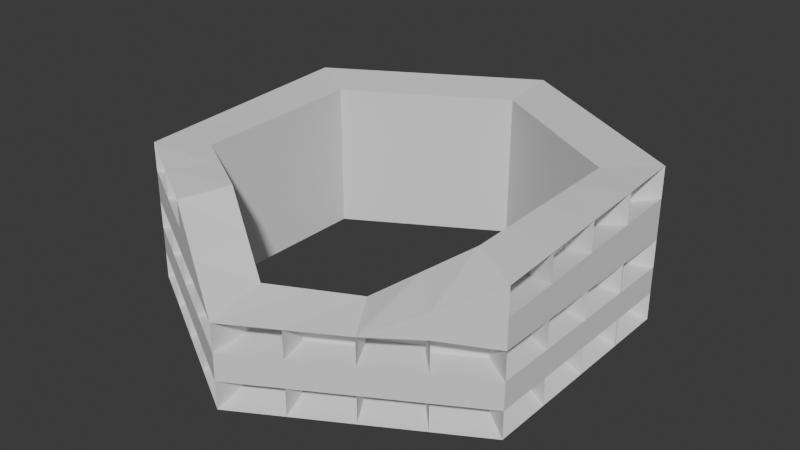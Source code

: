 # Source: miniColuseum.blend  (saved by Blender 4.5.88; exported with 4.5.12 LTS)
import bpy
from mathutils import Matrix  # noqa: F401  (used for matrix-valued properties, if any)

bpy.ops.wm.read_factory_settings(use_empty=True)
scene = bpy.context.scene
scene.name = 'Scene'

# ---- collections
col_collection = bpy.data.collections.new('Collection'); scene.collection.children.link(col_collection)

# ---- world
world_world = bpy.data.worlds.new('World'); scene.world = world_world
world_world.use_nodes = True; world_world.node_tree.nodes.clear()
_N = world_world.node_tree.nodes; _L = world_world.node_tree.links
n0 = _N.new('ShaderNodeOutputWorld'); n0.name = 'World Output'; n0.location = (200, 100)
n1 = _N.new('ShaderNodeBackground'); n1.name = 'Background'; n1.location = (-200, 100)
n1.inputs[0].default_value = (0.05088, 0.05088, 0.05088, 1.0)
_L.new(n1.outputs[0], n0.inputs[0])
n0.is_active_output = True
world_world.color = (0.05088, 0.05088, 0.05088)
world_world.sun_shadow_jitter_overblur = 0.0

# ---- meshes
me_cylinder = bpy.data.meshes.new('Cylinder')
me_cylinder.from_pydata([(4.155e-08, 5.182, -0.0005906), (4.155e-08, 5.182, 3.457), (4.488, 2.591, -0.0005906), (4.488, 2.591, 3.457), (4.488, -2.591, -0.0005906), (4.488, -2.591, 3.119), (4.155e-08, -5.182, -0.0005906), (4.155e-08, -5.182, 1.849), (-4.488, -2.591, -0.0005906), (-4.488, -2.591, 3.209), (-4.488, 2.591, -0.0005906), (-4.488, 2.591, 3.457), (3.413, 1.97, 3.326), (3.159e-08, 3.941, 3.326), (3.413, -1.97, 3.232), (3.159e-08, -3.941, 2.103), (-3.413, -1.97, 3.235), (-3.413, 1.97, 3.326), (3.413, 1.97, 0.00761), (3.159e-08, 3.941, 0.00761), (3.413, -1.97, 0.00761), (3.159e-08, -3.941, 0.00761), (-3.413, -1.97, 0.00761), (-3.413, 1.97, 0.00761), (2.244, -3.887, -0.0005906), (2.244, -3.887, 1.841), (1.706, -2.956, 2.017), (1.706, -2.956, 0.00761), (-2.244, -3.887, -0.0005906), (-2.244, -3.887, 3.06), (-1.706, -2.956, 3.2), (-1.706, -2.956, 0.00761), (4.155e-08, 5.182, 0.6157), (4.155e-08, 5.182, 1.221), (4.155e-08, 5.182, 1.848), (4.155e-08, 5.182, 2.765), (4.488, 2.591, 2.765), (4.488, 2.591, 1.848), (4.488, 2.591, 1.221), (4.488, 2.591, 0.6157), (4.488, -2.591, 2.495), (4.488, -2.591, 1.848), (4.488, -2.591, 1.221), (4.488, -2.591, 0.6157), (4.155e-08, -5.182, 1.221), (4.155e-08, -5.182, 0.6157), (-4.488, -2.591, 2.567), (-4.488, -2.591, 1.848), (-4.488, -2.591, 1.221), (-4.488, -2.591, 0.6157), (-4.488, 2.591, 2.765), (-4.488, 2.591, 1.848), (-4.488, 2.591, 1.221), (-4.488, 2.591, 0.6157), (2.244, -3.887, 1.221), (2.244, -3.887, 0.6157), (-2.244, -3.887, 2.448), (-2.244, -3.887, 1.848), (-2.244, -3.887, 1.221), (-2.244, -3.887, 0.6157), (3.361, -3.242, 2.473), (2.556, -2.465, 2.622), (2.556, -2.465, 0.00761), (3.361, -3.242, -0.0005906), (3.361, -3.242, 0.6157), (3.361, -3.242, 1.221), (3.361, -3.242, 1.913), (1.122, -4.534, -0.0005906), (1.122, -4.534, 1.845), (0.8532, -3.448, 2.06), (0.8532, -3.448, 0.00761), (1.122, -4.534, 0.6157), (1.122, -4.534, 1.221), (-1.122, -4.534, 2.454), (-0.8532, -3.448, 2.651), (-0.8532, -3.448, 0.00761), (-1.122, -4.534, -0.0005906), (-1.122, -4.534, 0.6157), (-1.122, -4.534, 1.221), (-1.122, -4.534, 1.848), (-3.366, -3.239, -0.0005906), (-3.366, -3.239, 3.134), (-2.56, -2.463, 3.218), (-2.56, -2.463, 0.00761), (-3.366, -3.239, 0.6157), (-3.366, -3.239, 1.221), (-3.366, -3.239, 1.848), (-3.366, -3.239, 2.507), (-4.488, 0.0, -0.0005906), (-4.488, 0.0, 3.333), (-3.413, 0.0, 3.28), (-3.413, 0.0, 0.00761), (-4.488, 0.0, 0.6157), (-4.488, 0.0, 1.221), (-4.488, 0.0, 1.848), (-4.488, 0.0, 2.666), (-2.244, 3.887, -0.0005906), (-2.244, 3.887, 3.457), (-1.706, 2.956, 3.326), (-1.706, 2.956, 0.00761), (-2.244, 3.887, 0.6157), (-2.244, 3.887, 1.221), (-2.244, 3.887, 1.848), (-2.244, 3.887, 2.765), (-4.488, 1.296, -0.0005906), (-4.488, 1.296, 0.6157), (-4.488, 1.296, 1.221), (-4.488, 1.296, 1.848), (-4.488, 1.296, 2.716), (-4.488, 1.296, 3.395), (-3.413, 0.9852, 3.303), (-3.413, 0.9852, 0.00761), (-4.488, -1.296, 3.271), (-3.413, -0.9852, 3.258), (-3.413, -0.9852, 0.00761), (-4.488, -1.296, -0.0005906), (-4.488, -1.296, 0.6157), (-4.488, -1.296, 1.221), (-4.488, -1.296, 1.848), (-4.488, -1.296, 2.617), (-3.366, 3.239, 3.457), (-2.56, 2.463, 3.326), (-2.56, 2.463, 0.00761), (-3.366, 3.239, -0.0005906), (-3.366, 3.239, 0.6157), (-3.366, 3.239, 1.221), (-3.366, 3.239, 1.848), (-3.366, 3.239, 2.765), (-1.122, 4.534, -0.0005906), (-1.122, 4.534, 0.6157), (-1.122, 4.534, 1.221), (-1.122, 4.534, 1.848), (-1.122, 4.534, 2.765), (-1.122, 4.534, 3.457), (-0.8532, 3.448, 3.326), (-0.8532, 3.448, 0.00761), (1.122, 4.534, -0.0005906), (2.244, 3.887, -0.0005906), (3.366, 3.239, -0.0005906), (3.366, 3.239, 3.457), (2.244, 3.887, 3.457), (1.122, 4.534, 3.457), (2.56, 2.463, 3.326), (1.706, 2.956, 3.326), (0.8532, 3.448, 3.326), (2.56, 2.463, 0.00761), (1.706, 2.956, 0.00761), (0.8532, 3.448, 0.00761), (1.122, 4.534, 0.6157), (2.244, 3.887, 0.6157), (3.366, 3.239, 0.6157), (1.122, 4.534, 1.221), (2.244, 3.887, 1.221), (3.366, 3.239, 1.221), (1.122, 4.534, 1.848), (2.244, 3.887, 1.848), (3.366, 3.239, 1.848), (1.122, 4.534, 2.765), (2.244, 3.887, 2.765), (3.366, 3.239, 2.765), (4.488, 1.296, -0.0005906), (4.488, 0.0, -0.0005906), (4.488, -1.296, -0.0005906), (4.488, -1.296, 3.203), (4.488, 0.0, 3.288), (4.488, 1.296, 3.372), (3.413, -0.9852, 3.255), (3.413, 5.96e-08, 3.279), (3.413, 0.9852, 3.302), (3.413, -0.9852, 0.00761), (3.413, 5.96e-08, 0.00761), (3.413, 0.9852, 0.00761), (4.488, 1.296, 0.6157), (4.488, 0.0, 0.6157), (4.488, -1.296, 0.6157), (4.488, 1.296, 1.221), (4.488, 0.0, 1.221), (4.488, -1.296, 1.221), (4.488, 1.296, 1.848), (4.488, 0.0, 1.848), (4.488, -1.296, 1.848), (4.488, 1.296, 2.698), (4.488, 0.0, 2.63), (4.488, -1.296, 2.562), (0.9535, 3.983, 3.197), (-0.02023, 4.546, 3.197), (-0.02023, 4.546, 2.597), (3.875, 2.297, 0.7317), (3.875, 2.297, 0.1968), (3.875, 1.172, 3.124), (3.875, 2.297, 3.197), (3.875, -2.201, 0.7317), (3.875, -2.201, 0.1968), (-0.02023, -4.45, 0.7317), (-0.02023, -4.45, 0.1968), (-3.915, -2.201, 0.7317), (-3.915, -2.201, 0.1968), (-3.915, -1.076, 3.036), (-3.915, -2.201, 2.983), (-3.915, 2.297, 0.7317), (-3.915, 2.297, 0.1968), (-2.942, 2.859, 3.197), (-3.915, 2.297, 3.197), (0.9535, -3.887, 1.798), (1.927, -3.325, 1.795), (1.927, -3.325, 0.7317), (1.927, -3.325, 0.1968), (-2.942, -2.763, 2.918), (-1.968, -3.325, 2.853), (-1.968, -3.325, 0.7317), (-1.968, -3.325, 0.1968), (-0.02023, 4.546, 0.1968), (-0.02023, 4.546, 0.7317), (-0.02023, 4.546, 1.257), (-0.02023, 4.546, 1.802), (3.875, 2.297, 2.597), (3.875, 2.297, 1.802), (3.875, 2.297, 1.257), (3.875, -2.201, 1.802), (3.875, -2.201, 1.257), (-3.915, -2.201, 2.425), (-3.915, -2.201, 1.802), (-3.915, -2.201, 1.257), (-3.915, 2.297, 2.597), (-3.915, 2.297, 1.802), (-3.915, 2.297, 1.257), (-1.968, -3.325, 2.322), (-1.968, -3.325, 1.802), (-1.968, -3.325, 1.257), (0.9535, -3.887, 1.257), (2.897, -2.766, 0.1968), (2.897, -2.766, 0.7317), (2.897, -2.766, 1.257), (2.897, -2.766, 1.858), (0.9535, -3.887, 0.1968), (0.9535, -3.887, 0.7317), (1.927, -3.325, 1.257), (-0.994, -3.887, 0.1968), (-0.994, -3.887, 0.7317), (-0.02023, -4.45, 1.257), (-0.994, -3.887, 1.257), (-0.994, -3.887, 1.802), (-2.942, -2.763, 0.1968), (-2.942, -2.763, 0.7317), (-2.942, -2.763, 1.257), (-2.942, -2.763, 1.802), (-2.942, -2.763, 2.374), (-3.915, 1.172, 3.144), (-3.915, 0.04795, 3.09), (-3.915, 0.04795, 1.802), (-3.915, 0.04795, 1.257), (-3.915, 0.04795, 0.7317), (-3.915, 0.04795, 0.1968), (-3.915, 0.04795, 2.511), (-0.994, 3.983, 3.197), (-1.968, 3.421, 3.197), (-1.968, 3.421, 1.802), (-1.968, 3.421, 1.257), (-1.968, 3.421, 0.7317), (-1.968, 3.421, 0.1968), (-1.968, 3.421, 2.597), (-3.915, 1.172, 0.1968), (-3.915, 1.172, 0.7317), (-3.915, 1.172, 1.257), (-3.915, 1.172, 1.802), (-3.915, 1.172, 2.554), (-3.915, -1.076, 0.1968), (-3.915, -1.076, 0.7317), (-3.915, -1.076, 1.257), (-3.915, -1.076, 1.802), (-3.915, -1.076, 2.468), (-2.942, 2.859, 0.1968), (-2.942, 2.859, 0.7317), (-2.942, 2.859, 1.257), (-2.942, 2.859, 1.802), (-2.942, 2.859, 2.597), (-0.994, 3.983, 0.1968), (-0.994, 3.983, 0.7317), (-0.994, 3.983, 1.257), (-0.994, 3.983, 1.802), (-0.994, 3.983, 2.597), (0.9535, 3.983, 0.1968), (1.927, 3.421, 0.1968), (2.901, 2.859, 0.1968), (2.901, 2.859, 3.197), (1.927, 3.421, 3.197), (0.9535, 3.983, 0.7317), (1.927, 3.421, 0.7317), (2.901, 2.859, 0.7317), (0.9535, 3.983, 1.257), (1.927, 3.421, 1.257), (2.901, 2.859, 1.257), (0.9535, 3.983, 1.802), (1.927, 3.421, 1.802), (2.901, 2.859, 1.802), (0.9535, 3.983, 2.597), (1.927, 3.421, 2.597), (2.901, 2.859, 2.597), (3.875, 1.172, 0.1968), (3.875, 0.04795, 0.1968), (3.875, -1.076, 0.1968), (3.875, -1.076, 2.977), (3.875, 0.04795, 3.051), (3.875, 1.172, 0.7317), (3.875, 0.04795, 0.7317), (3.875, -1.076, 0.7317), (3.875, 1.172, 1.257), (3.875, 0.04795, 1.257), (3.875, -1.076, 1.257), (3.875, 1.172, 1.802), (3.875, 0.04795, 1.802), (3.875, -1.076, 1.802), (3.875, 1.172, 2.539), (3.875, 0.04795, 2.48), (3.875, -1.076, 2.421), (-0.02023, -4.45, 1.802), (2.796, 2.763, 0.2486), (3.731, 2.223, 0.2486), (-0.008525, 4.382, 2.553), (-0.008525, 4.382, 3.13), (3.731, 2.223, 0.7622), (3.731, -1.016, 0.2486), (3.731, -2.095, 0.2486), (3.731, -2.095, 0.7622), (0.9264, -3.715, 0.2486), (-0.008525, -4.255, 0.2486), (-0.008525, -4.255, 0.7622), (-2.813, -2.635, 0.2486), (-3.748, -2.095, 0.2486), (-3.748, -2.095, 0.7622), (-3.748, 1.143, 0.2486), (-3.748, 2.223, 0.2486), (-3.748, 2.223, 0.7622), (-0.9435, 3.842, 0.2486), (-0.008525, 4.382, 0.2486), (2.792, -2.638, 0.2486), (1.861, -3.175, 0.2486), (1.861, -3.175, 0.7622), (-0.9435, -3.715, 0.2486), (-1.878, -3.175, 0.2486), (-1.878, -3.175, 0.7622), (-0.008525, 4.382, 0.7622), (-0.008525, 4.382, 1.267), (-0.008525, 4.382, 1.789), (3.731, 2.223, 3.13), (3.731, 2.223, 2.553), (3.731, 2.223, 1.789), (3.731, 2.223, 1.267), (3.731, -2.095, 2.848), (3.731, -2.095, 2.328), (3.731, -2.095, 1.789), (3.731, -2.095, 1.267), (-3.748, -2.095, 2.923), (-3.748, -2.095, 2.388), (-3.748, -2.095, 1.789), (-3.748, -2.095, 1.267), (-3.748, 2.223, 3.13), (-3.748, 2.223, 2.553), (-3.748, 2.223, 1.789), (-3.748, 2.223, 1.267), (-1.878, -3.175, 1.789), (-1.878, -3.175, 1.267), (-0.9435, -3.715, 0.7622), (-0.9435, -3.715, 1.267), (-0.9435, -3.715, 1.789), (2.792, -2.638, 0.7622), (2.792, -2.638, 1.267), (1.861, -3.175, 1.267), (-0.9435, 3.842, 0.7622), (-0.9435, 3.842, 1.267), (-0.9435, 3.842, 1.789), (-0.9435, 3.842, 2.553), (-3.748, 1.143, 0.7622), (-3.748, 1.143, 1.267), (-3.748, 1.143, 1.789), (-3.748, 1.143, 2.512), (-2.813, -2.635, 0.7622), (-2.813, -2.635, 1.267), (-2.813, -2.635, 1.789), (-2.813, -2.635, 2.339), (0.9264, -3.715, 0.7622), (0.9264, -3.715, 1.267), (-0.008525, -4.255, 1.267), (0.9264, -3.715, 1.786), (3.731, -1.016, 0.7622), (3.731, -1.016, 1.267), (3.731, -1.016, 1.789), (3.731, -1.016, 2.384), (2.796, 2.763, 0.7622), (2.796, 2.763, 1.267), (2.796, 2.763, 1.789), (2.796, 2.763, 2.553), (2.792, -2.638, 1.844), (-0.008525, -4.255, 1.79), (1.861, -3.175, 1.783), (-2.813, -2.635, 2.861), (-3.748, -1.016, 0.2486), (-3.748, 0.06378, 0.2486), (-3.748, -1.016, 0.7622), (-3.748, 0.06378, 0.7622), (-3.748, -1.016, 1.267), (-3.748, 0.06378, 1.267), (-3.748, -1.016, 1.789), (-3.748, 0.06378, 1.789), (-3.748, -1.016, 2.43), (-3.748, 0.06378, 2.471), (-3.748, 0.06378, 3.026), (-2.813, 2.763, 0.2486), (-1.878, 3.303, 0.2486), (-2.813, 2.763, 0.7622), (-1.878, 3.303, 0.7622), (-2.813, 2.763, 1.267), (-1.878, 3.303, 1.267), (-2.813, 2.763, 1.789), (-1.878, 3.303, 1.789), (-2.813, 2.763, 2.553), (-1.878, 3.303, 2.553), (-1.878, 3.303, 3.13), (-3.748, 1.143, 3.078), (-3.748, -1.016, 2.975), (-2.813, 2.763, 3.13), (-0.9435, 3.842, 3.13), (0.9264, 3.842, 0.2486), (1.861, 3.303, 0.2486), (2.796, 2.763, 3.13), (1.861, 3.303, 3.13), (0.9264, 3.842, 3.13), (0.9264, 3.842, 0.7622), (1.861, 3.303, 0.7622), (0.9264, 3.842, 1.267), (1.861, 3.303, 1.267), (0.9264, 3.842, 1.789), (1.861, 3.303, 1.789), (0.9264, 3.842, 2.553), (1.861, 3.303, 2.553), (3.731, 1.143, 0.2486), (3.731, 0.06378, 0.2486), (3.731, -1.016, 2.918), (3.731, 0.06378, 2.989), (3.731, 1.143, 3.059), (3.731, 1.143, 0.7622), (3.731, 0.06378, 0.7622), (3.731, 1.143, 1.267), (3.731, 0.06378, 1.267), (3.731, 1.143, 1.789), (3.731, 0.06378, 1.789), (3.731, 1.143, 2.497), (3.731, 0.06378, 2.441)], [], [(140, 158, 434, 425), (157, 141, 426, 433), (97, 103, 416, 417), (165, 3, 12, 168), (54, 65, 366, 367), (133, 1, 319, 421), (61, 14, 20, 62), (112, 9, 16, 113), (141, 1, 13, 144), (60, 5, 14, 61), (120, 11, 17, 121), (73, 7, 15, 74), (68, 25, 26, 69), (144, 13, 19, 147), (121, 17, 23, 122), (74, 15, 21, 75), (168, 12, 18, 171), (113, 16, 22, 114), (69, 26, 27, 70), (60, 25, 66), (82, 30, 31, 83), (81, 29, 30, 82), (79, 73, 29, 56), (64, 55, 337, 365), (77, 78, 58, 59), (79, 57, 360, 364), (79, 56, 57), (25, 54, 367, 394), (64, 65, 54, 55), (100, 96, 408, 410), (58, 78, 363, 361), (129, 130, 33, 32), (7, 44, 382, 393), (131, 132, 35, 34), (77, 59, 340, 362), (105, 106, 52, 53), (183, 163, 437, 387), (107, 108, 50, 51), (102, 101, 412, 414), (84, 85, 48, 49), (164, 182, 447, 438), (86, 87, 46, 47), (57, 58, 361, 360), (71, 72, 44, 45), (181, 165, 439, 446), (67, 71, 380, 324), (174, 177, 42, 43), (138, 150, 388, 316), (180, 183, 40, 41), (103, 127, 415, 416), (150, 153, 38, 39), (149, 137, 423, 428), (156, 159, 36, 37), (41, 40, 66), (45, 77, 238, 193), (43, 42, 65, 64), (141, 157, 295, 184), (40, 5, 60, 66), (25, 60, 61, 26), (26, 61, 62, 27), (103, 97, 255, 260), (55, 54, 72, 71), (76, 6, 194, 237), (15, 69, 70, 21), (7, 68, 69, 15), (7, 73, 79), (7, 79, 241, 315), (45, 44, 78, 77), (132, 103, 260, 280), (30, 74, 75, 31), (29, 73, 74, 30), (57, 56, 87, 86), (54, 25, 204, 236), (59, 58, 85, 84), (102, 131, 279, 256), (9, 81, 82, 16), (16, 82, 83, 22), (96, 100, 258, 259), (118, 119, 95, 94), (126, 102, 414, 413), (116, 117, 93, 92), (66, 25, 394, 392), (110, 90, 91, 111), (109, 89, 90, 110), (136, 148, 427, 422), (126, 127, 103, 102), (101, 125, 411, 412), (124, 125, 101, 100), (125, 126, 413, 411), (134, 98, 99, 135), (133, 97, 98, 134), (124, 100, 410, 409), (11, 109, 110, 17), (17, 110, 111, 23), (94, 95, 108, 107), (44, 7, 315, 239), (92, 93, 106, 105), (130, 101, 257, 278), (163, 183, 314, 301), (100, 129, 277, 258), (101, 102, 256, 257), (49, 48, 117, 116), (182, 164, 302, 313), (47, 46, 119, 118), (90, 113, 114, 91), (89, 112, 113, 90), (128, 96, 259, 276), (58, 57, 227, 228), (53, 52, 125, 124), (165, 181, 312, 189), (51, 50, 127, 126), (98, 121, 122, 99), (97, 120, 121, 98), (1, 133, 134, 13), (13, 134, 135, 19), (102, 103, 132, 131), (71, 67, 234, 235), (100, 101, 130, 129), (150, 138, 283, 288), (137, 149, 287, 282), (34, 35, 157, 154), (154, 157, 158, 155), (155, 158, 159, 156), (56, 29, 208, 226), (123, 124, 409, 407), (148, 136, 281, 286), (32, 33, 151, 148), (148, 151, 152, 149), (149, 152, 153, 150), (126, 125, 273, 274), (51, 52, 359, 358), (72, 54, 236, 229), (12, 142, 145, 18), (142, 143, 146, 145), (143, 144, 147, 146), (3, 139, 142, 12), (139, 140, 143, 142), (140, 141, 144, 143), (55, 71, 235, 205), (127, 120, 420, 415), (124, 123, 271, 272), (37, 36, 181, 178), (178, 181, 182, 179), (179, 182, 183, 180), (52, 51, 224, 225), (153, 156, 390, 389), (120, 127, 275, 201), (39, 38, 175, 172), (172, 175, 176, 173), (173, 176, 177, 174), (156, 153, 291, 294), (162, 174, 384, 321), (97, 133, 254, 255), (14, 166, 169, 20), (166, 167, 170, 169), (167, 168, 171, 170), (5, 163, 166, 14), (163, 164, 167, 166), (164, 165, 168, 167), (174, 162, 300, 305), (68, 7, 393, 383), (127, 50, 223, 275), (219, 218, 233, 232), (192, 191, 231, 230), (236, 204, 203, 229), (206, 205, 235, 234), (239, 315, 241, 240), (194, 193, 238, 237), (228, 227, 245, 244), (210, 209, 243, 242), (226, 208, 207, 246), (250, 249, 264, 263), (252, 251, 262, 261), (253, 248, 247, 265), (220, 198, 197, 270), (196, 195, 267, 266), (222, 221, 269, 268), (223, 202, 201, 275), (200, 199, 272, 271), (225, 224, 274, 273), (257, 256, 279, 278), (259, 258, 277, 276), (260, 255, 254, 280), (213, 214, 292, 289), (290, 293, 294, 291), (211, 212, 286, 281), (282, 287, 288, 283), (186, 185, 184, 295), (296, 285, 284, 297), (217, 216, 309, 306), (307, 310, 311, 308), (188, 187, 303, 298), (299, 304, 305, 300), (215, 190, 189, 312), (313, 302, 301, 314), (104, 88, 252, 261), (158, 140, 285, 296), (78, 44, 239, 240), (92, 105, 262, 251), (139, 159, 297, 284), (79, 78, 240, 241), (106, 93, 250, 263), (160, 2, 188, 298), (94, 107, 264, 249), (77, 76, 237, 238), (108, 95, 253, 265), (162, 161, 299, 300), (131, 130, 278, 279), (164, 163, 301, 302), (25, 68, 203, 204), (80, 28, 210, 242), (129, 128, 276, 277), (133, 132, 280, 254), (136, 0, 211, 281), (59, 84, 243, 209), (138, 137, 282, 283), (107, 106, 263, 264), (24, 55, 205, 206), (85, 58, 228, 244), (57, 86, 245, 227), (140, 139, 284, 285), (105, 104, 261, 262), (29, 81, 207, 208), (87, 56, 226, 246), (109, 108, 265, 247), (39, 172, 303, 187), (68, 72, 229, 203), (86, 85, 244, 245), (1, 141, 184, 185), (173, 174, 305, 304), (35, 1, 185, 186), (175, 38, 217, 306), (84, 80, 242, 243), (2, 39, 187, 188), (115, 8, 196, 266), (28, 59, 209, 210), (49, 116, 267, 195), (177, 176, 307, 308), (0, 32, 212, 211), (3, 165, 189, 190), (117, 48, 222, 268), (37, 178, 309, 216), (81, 87, 246, 207), (4, 43, 191, 192), (32, 148, 286, 212), (47, 118, 269, 221), (33, 34, 214, 213), (119, 46, 220, 270), (179, 180, 311, 310), (89, 109, 247, 248), (149, 150, 288, 287), (112, 119, 270, 197), (181, 36, 215, 312), (36, 3, 190, 215), (6, 45, 193, 194), (151, 33, 213, 289), (116, 115, 266, 267), (183, 182, 313, 314), (38, 37, 216, 217), (153, 152, 290, 291), (118, 117, 268, 269), (8, 49, 195, 196), (34, 154, 292, 214), (63, 4, 192, 230), (43, 64, 231, 191), (9, 112, 197, 198), (155, 156, 294, 293), (65, 42, 219, 232), (178, 175, 306, 309), (42, 41, 218, 219), (10, 53, 199, 200), (157, 35, 186, 295), (41, 66, 233, 218), (176, 179, 310, 307), (93, 94, 249, 250), (66, 65, 232, 233), (180, 177, 308, 311), (159, 158, 296, 297), (11, 120, 201, 202), (46, 9, 198, 220), (88, 92, 251, 252), (64, 63, 230, 231), (123, 10, 200, 271), (53, 124, 272, 199), (48, 47, 221, 222), (125, 52, 225, 273), (172, 160, 298, 303), (95, 89, 248, 253), (154, 151, 289, 292), (67, 24, 206, 234), (51, 126, 274, 224), (161, 173, 304, 299), (50, 11, 202, 223), (152, 155, 293, 290), (391, 424, 344, 345), (387, 437, 348, 349), (379, 395, 352, 353), (375, 418, 356, 357), (371, 421, 319, 318), (338, 362, 340, 339), (363, 364, 360, 361), (335, 365, 337, 336), (366, 392, 394, 367), (333, 368, 341, 334), (369, 370, 343, 342), (330, 372, 332, 331), (373, 374, 358, 359), (327, 376, 329, 328), (377, 378, 354, 355), (324, 380, 326, 325), (381, 383, 393, 382), (321, 384, 323, 322), (385, 386, 350, 351), (316, 388, 320, 317), (389, 390, 346, 347), (400, 402, 403, 401), (396, 398, 399, 397), (404, 419, 406, 405), (411, 413, 414, 412), (407, 409, 410, 408), (415, 420, 417, 416), (429, 431, 432, 430), (422, 427, 428, 423), (433, 426, 425, 434), (442, 444, 445, 443), (435, 440, 441, 436), (446, 439, 438, 447), (129, 32, 341, 368), (159, 139, 424, 391), (78, 79, 364, 363), (33, 130, 369, 342), (131, 34, 343, 370), (161, 160, 435, 436), (76, 77, 362, 338), (35, 132, 371, 318), (130, 131, 370, 369), (105, 53, 332, 372), (109, 11, 356, 418), (163, 5, 348, 437), (24, 63, 335, 336), (52, 106, 373, 359), (128, 129, 368, 333), (107, 51, 358, 374), (165, 164, 438, 439), (81, 9, 352, 395), (132, 133, 421, 371), (50, 108, 375, 357), (84, 49, 329, 376), (137, 136, 422, 423), (48, 85, 377, 355), (86, 47, 354, 378), (106, 107, 374, 373), (55, 24, 336, 337), (139, 3, 344, 424), (46, 87, 379, 353), (28, 76, 338, 339), (71, 45, 326, 380), (104, 105, 372, 330), (141, 140, 425, 426), (44, 72, 381, 382), (108, 109, 418, 375), (2, 138, 316, 317), (72, 68, 383, 381), (112, 89, 406, 419), (172, 173, 441, 440), (85, 86, 378, 377), (174, 43, 323, 384), (1, 35, 318, 319), (42, 177, 385, 351), (80, 84, 376, 327), (39, 2, 317, 320), (180, 41, 350, 386), (176, 175, 442, 443), (59, 28, 339, 340), (4, 162, 321, 322), (40, 183, 387, 349), (32, 0, 334, 341), (150, 39, 320, 388), (87, 81, 395, 379), (43, 4, 322, 323), (38, 153, 389, 347), (178, 179, 445, 444), (34, 33, 342, 343), (88, 115, 396, 397), (148, 149, 428, 427), (6, 67, 324, 325), (156, 37, 346, 390), (36, 159, 391, 345), (119, 112, 419, 404), (3, 36, 345, 344), (45, 6, 325, 326), (115, 116, 398, 396), (182, 181, 446, 447), (152, 151, 429, 430), (8, 80, 327, 328), (37, 38, 347, 346), (116, 92, 399, 398), (117, 118, 402, 400), (93, 117, 400, 401), (49, 8, 328, 329), (5, 40, 349, 348), (118, 94, 403, 402), (154, 155, 432, 431), (10, 104, 330, 331), (95, 119, 404, 405), (175, 178, 444, 442), (41, 42, 351, 350), (53, 10, 331, 332), (120, 97, 417, 420), (179, 176, 443, 445), (94, 93, 401, 403), (158, 157, 433, 434), (0, 128, 333, 334), (65, 66, 392, 366), (177, 180, 386, 385), (9, 46, 353, 352), (92, 88, 397, 399), (63, 64, 365, 335), (47, 48, 355, 354), (160, 172, 440, 435), (89, 95, 405, 406), (151, 154, 431, 429), (173, 161, 436, 441), (11, 50, 357, 356), (96, 123, 407, 408), (155, 152, 430, 432)])
_uv = me_cylinder.uv_layers.new(name='UVMap')
_uv.uv.foreach_set('vector', [0.9167, 1.0, 0.9167, 0.9, 0.9167, 0.9, 0.9167, 1.0, 0.9583, 0.9, 0.9583, 1.0, 0.9583, 1.0, 0.9583, 0.9, 0.08333, 1.0, 0.08333, 0.9, 0.08333, 0.9, 0.08333, 1.0, 0.7917, 1.0, 0.8333, 1.0, 0.8333, 1.0, 0.7917, 1.0, 0.5833, 0.7, 0.6248, 0.7, 0.6248, 0.7, 0.5833, 0.7, 0.04167, 1.0, -8.941e-08, 1.0, -8.941e-08, 1.0, 0.04167, 1.0, 0.6248, 1.0, 0.6667, 1.0, 0.6667, 1.0, 0.6248, 1.0, 0.2917, 1.0, 0.3333, 1.0, 0.3333, 1.0, 0.2917, 1.0, 0.9583, 1.0, 1.0, 1.0, 1.0, 1.0, 0.9583, 1.0, 0.6248, 1.0, 0.6667, 1.0, 0.6667, 1.0, 0.6248, 1.0, 0.125, 1.0, 0.1667, 1.0, 0.1667, 1.0, 0.125, 1.0, 0.4583, 1.0, 0.5, 1.0, 0.5, 1.0, 0.4583, 1.0, 0.5417, 1.0, 0.5833, 1.0, 0.5833, 1.0, 0.5417, 1.0, 0.9583, 1.0, 1.0, 1.0, 1.0, 1.0, 0.9583, 1.0, 0.125, 1.0, 0.1667, 1.0, 0.1667, 1.0, 0.125, 1.0, 0.4583, 1.0, 0.5, 1.0, 0.5, 1.0, 0.4583, 1.0, 0.7917, 1.0, 0.8333, 1.0, 0.8333, 1.0, 0.7917, 1.0, 0.2917, 1.0, 0.3333, 1.0, 0.3333, 1.0, 0.2917, 1.0, 0.5417, 1.0, 0.5833, 1.0, 0.5833, 1.0, 0.5417, 1.0, 0.6248, 1.0, 0.5833, 1.0, 0.6248, 0.8, 0.375, 1.0, 0.4167, 1.0, 0.4167, 1.0, 0.375, 1.0, 0.375, 1.0, 0.4167, 1.0, 0.4167, 1.0, 0.375, 1.0, 0.4583, 0.9, 0.4583, 1.0, 0.4167, 1.0, 0.4167, 0.9, 0.6248, 0.6, 0.5833, 0.6, 0.5833, 0.6, 0.6248, 0.6, 0.4583, 0.6, 0.4583, 0.7, 0.4167, 0.7, 0.4167, 0.6, 0.4583, 0.9, 0.4167, 0.8, 0.4167, 0.8, 0.4583, 0.9, 0.4583, 0.9, 0.4167, 0.9, 0.4167, 0.8, 0.5833, 0.8, 0.5833, 0.7, 0.5833, 0.7, 0.5833, 0.8, 0.6248, 0.6, 0.6248, 0.7, 0.5833, 0.7, 0.5833, 0.6, 0.08333, 0.6, 0.08333, 0.5, 0.08333, 0.5, 0.08333, 0.6, 0.4167, 0.7, 0.4583, 0.7, 0.4583, 0.7, 0.4167, 0.7, 0.04167, 0.6, 0.04167, 0.7, -8.941e-08, 0.7, -8.941e-08, 0.6, 0.5, 0.8, 0.5, 0.7, 0.5, 0.7, 0.5, 0.8, 0.04167, 0.8, 0.04167, 0.9, -8.941e-08, 0.9, -8.941e-08, 0.8, 0.4583, 0.6, 0.4167, 0.6, 0.4167, 0.6, 0.4583, 0.6, 0.2083, 0.6, 0.2083, 0.7, 0.1667, 0.7, 0.1667, 0.6, 0.7083, 0.9, 0.7083, 1.0, 0.7083, 1.0, 0.7083, 0.9, 0.2083, 0.8, 0.2083, 0.9, 0.1667, 0.9, 0.1667, 0.8, 0.08333, 0.8, 0.08333, 0.7, 0.08333, 0.7, 0.08333, 0.8, 0.375, 0.6, 0.375, 0.7, 0.3333, 0.7, 0.3333, 0.6, 0.75, 1.0, 0.75, 0.9, 0.75, 0.9, 0.75, 1.0, 0.375, 0.8, 0.375, 0.9, 0.3333, 0.9, 0.3333, 0.8, 0.4167, 0.8, 0.4167, 0.7, 0.4167, 0.7, 0.4167, 0.8, 0.5417, 0.6, 0.5417, 0.7, 0.5, 0.7, 0.5, 0.6, 0.7917, 0.9, 0.7917, 1.0, 0.7917, 1.0, 0.7917, 0.9, 0.5417, 0.5, 0.5417, 0.6, 0.5417, 0.6, 0.5417, 0.5, 0.7083, 0.6, 0.7083, 0.7, 0.6667, 0.7, 0.6667, 0.6, 0.875, 0.5, 0.875, 0.6, 0.875, 0.6, 0.875, 0.5, 0.7083, 0.8, 0.7083, 0.9, 0.6667, 0.9, 0.6667, 0.8, 0.08333, 0.9, 0.125, 0.9, 0.125, 0.9, 0.08333, 0.9, 0.875, 0.6, 0.875, 0.7, 0.8333, 0.7, 0.8333, 0.6, 0.9167, 0.6, 0.9167, 0.5, 0.9167, 0.5, 0.9167, 0.6, 0.875, 0.8, 0.875, 0.9, 0.8333, 0.9, 0.8333, 0.8, 0.6667, 0.8, 0.6667, 0.9, 0.6248, 0.8, 0.5, 0.6, 0.4583, 0.6, 0.4583, 0.6, 0.5, 0.6, 0.6667, 0.6, 0.6667, 0.7, 0.6248, 0.7, 0.6248, 0.6, 0.9583, 1.0, 0.9583, 0.9, 0.9583, 0.9, 0.9583, 1.0, 0.6667, 0.9, 0.6667, 1.0, 0.6248, 1.0, 0.6248, 0.9, 0.5833, 1.0, 0.6248, 1.0, 0.6248, 1.0, 0.5833, 1.0, 0.5833, 1.0, 0.6248, 1.0, 0.6248, 1.0, 0.5833, 1.0, 0.08333, 0.9, 0.08333, 1.0, 0.08333, 1.0, 0.08333, 0.9, 0.5833, 0.6, 0.5833, 0.7, 0.5417, 0.7, 0.5417, 0.6, 0.0, 0.0, 0.0, 0.0, 0.0, 0.0, 0.0, 0.0, 0.5, 1.0, 0.5417, 1.0, 0.5417, 1.0, 0.5, 1.0, 0.5, 1.0, 0.5417, 1.0, 0.5417, 1.0, 0.5, 1.0, 0.5, 0.8, 0.4583, 1.0, 0.4583, 0.8, 0.5, 0.8, 0.4583, 0.8, 0.4583, 0.8, 0.5, 0.8, 0.5, 0.6, 0.5, 0.7, 0.4583, 0.7, 0.4583, 0.6, 0.04167, 0.9, 0.08333, 0.9, 0.08333, 0.9, 0.04167, 0.9, 0.4167, 1.0, 0.4583, 1.0, 0.4583, 1.0, 0.4167, 1.0, 0.4167, 1.0, 0.4583, 1.0, 0.4583, 1.0, 0.4167, 1.0, 0.4167, 0.8, 0.4167, 0.9, 0.375, 0.9, 0.375, 0.8, 0.5833, 0.7, 0.5833, 0.8, 0.5833, 0.8, 0.5833, 0.7, 0.4167, 0.6, 0.4167, 0.7, 0.375, 0.7, 0.375, 0.6, 0.08333, 0.8, 0.04167, 0.8, 0.04167, 0.8, 0.08333, 0.8, 0.3333, 1.0, 0.375, 1.0, 0.375, 1.0, 0.3333, 1.0, 0.3333, 1.0, 0.375, 1.0, 0.375, 1.0, 0.3333, 1.0, 0.08333, 0.5, 0.08333, 0.6, 0.08333, 0.6, 0.08333, 0.5, 0.2917, 0.8, 0.2917, 0.9, 0.25, 0.9, 0.25, 0.8, 0.125, 0.8, 0.08333, 0.8, 0.08333, 0.8, 0.125, 0.8, 0.2917, 0.6, 0.2917, 0.7, 0.25, 0.7, 0.25, 0.6, 0.6248, 0.8, 0.5833, 1.0, 0.5833, 1.0, 0.6248, 0.8, 0.2083, 1.0, 0.25, 1.0, 0.25, 1.0, 0.2083, 1.0, 0.2083, 1.0, 0.25, 1.0, 0.25, 1.0, 0.2083, 1.0, 0.9583, 0.5, 0.9583, 0.6, 0.9583, 0.6, 0.9583, 0.5, 0.125, 0.8, 0.125, 0.9, 0.08333, 0.9, 0.08333, 0.8, 0.08333, 0.7, 0.125, 0.7, 0.125, 0.7, 0.08333, 0.7, 0.125, 0.6, 0.125, 0.7, 0.08333, 0.7, 0.08333, 0.6, 0.125, 0.7, 0.125, 0.8, 0.125, 0.8, 0.125, 0.7, 0.04167, 1.0, 0.08333, 1.0, 0.08333, 1.0, 0.04167, 1.0, 0.04167, 1.0, 0.08333, 1.0, 0.08333, 1.0, 0.04167, 1.0, 0.125, 0.6, 0.08333, 0.6, 0.08333, 0.6, 0.125, 0.6, 0.1667, 1.0, 0.2083, 1.0, 0.2083, 1.0, 0.1667, 1.0, 0.1667, 1.0, 0.2083, 1.0, 0.2083, 1.0, 0.1667, 1.0, 0.25, 0.8, 0.25, 0.9, 0.2083, 0.9, 0.2083, 0.8, 0.5, 0.7, 0.5, 0.8, 0.5, 0.8, 0.5, 0.7, 0.25, 0.6, 0.25, 0.7, 0.2083, 0.7, 0.2083, 0.6, 0.04167, 0.7, 0.08333, 0.7, 0.08333, 0.7, 0.04167, 0.7, 0.7083, 1.0, 0.7083, 0.9, 0.7083, 0.9, 0.7083, 1.0, 0.08333, 0.6, 0.04167, 0.6, 0.04167, 0.6, 0.08333, 0.6, 0.08333, 0.7, 0.08333, 0.8, 0.08333, 0.8, 0.08333, 0.7, 0.3333, 0.6, 0.3333, 0.7, 0.2917, 0.7, 0.2917, 0.6, 0.75, 0.9, 0.75, 1.0, 0.75, 1.0, 0.75, 0.9, 0.3333, 0.8, 0.3333, 0.9, 0.2917, 0.9, 0.2917, 0.8, 0.25, 1.0, 0.2917, 1.0, 0.2917, 1.0, 0.25, 1.0, 0.25, 1.0, 0.2917, 1.0, 0.2917, 1.0, 0.25, 1.0, 0.0, 0.0, 0.0, 0.0, 0.0, 0.0, 0.0, 0.0, 0.4167, 0.7, 0.4167, 0.8, 0.4167, 0.8, 0.4167, 0.7, 0.1667, 0.6, 0.1667, 0.7, 0.125, 0.7, 0.125, 0.6, 0.7917, 1.0, 0.7917, 0.9, 0.7917, 0.9, 0.7917, 1.0, 0.1667, 0.8, 0.1667, 0.9, 0.125, 0.9, 0.125, 0.8, 0.08333, 1.0, 0.125, 1.0, 0.125, 1.0, 0.08333, 1.0, 0.08333, 1.0, 0.125, 1.0, 0.125, 1.0, 0.08333, 1.0, -8.941e-08, 1.0, 0.04167, 1.0, 0.04167, 1.0, -8.941e-08, 1.0, -8.941e-08, 1.0, 0.04167, 1.0, 0.04167, 1.0, -8.941e-08, 1.0, 0.08333, 0.8, 0.08333, 0.9, 0.04167, 0.9, 0.04167, 0.8, 0.5417, 0.6, 0.5417, 0.5, 0.5417, 0.5, 0.5417, 0.6, 0.08333, 0.6, 0.08333, 0.7, 0.04167, 0.7, 0.04167, 0.6, 0.875, 0.6, 0.875, 0.5, 0.875, 0.5, 0.875, 0.6, 0.9167, 0.5, 0.9167, 0.6, 0.9167, 0.6, 0.9167, 0.5, 1.0, 0.8, 1.0, 0.9, 0.9583, 0.9, 0.9583, 0.8, 0.9583, 0.8, 0.9583, 0.9, 0.9167, 0.9, 0.9167, 0.8, 0.9167, 0.8, 0.9167, 0.9, 0.875, 0.9, 0.875, 0.8, 0.4167, 0.9, 0.4167, 1.0, 0.4167, 1.0, 0.4167, 0.9, 0.125, 0.5, 0.125, 0.6, 0.125, 0.6, 0.125, 0.5, 0.9583, 0.6, 0.9583, 0.5, 0.9583, 0.5, 0.9583, 0.6, 1.0, 0.6, 1.0, 0.7, 0.9583, 0.7, 0.9583, 0.6, 0.9583, 0.6, 0.9583, 0.7, 0.9167, 0.7, 0.9167, 0.6, 0.9167, 0.6, 0.9167, 0.7, 0.875, 0.7, 0.875, 0.6, 0.125, 0.8, 0.125, 0.7, 0.125, 0.7, 0.125, 0.8, 0.1667, 0.8, 0.1667, 0.7, 0.1667, 0.7, 0.1667, 0.8, 0.5417, 0.7, 0.5833, 0.7, 0.5833, 0.7, 0.5417, 0.7, 0.8333, 1.0, 0.875, 1.0, 0.875, 1.0, 0.8333, 1.0, 0.875, 1.0, 0.9167, 1.0, 0.9167, 1.0, 0.875, 1.0, 0.9167, 1.0, 0.9583, 1.0, 0.9583, 1.0, 0.9167, 1.0, 0.8333, 1.0, 0.875, 1.0, 0.875, 1.0, 0.8333, 1.0, 0.875, 1.0, 0.9167, 1.0, 0.9167, 1.0, 0.875, 1.0, 0.9167, 1.0, 0.9583, 1.0, 0.9583, 1.0, 0.9167, 1.0, 0.5833, 0.6, 0.5417, 0.6, 0.5417, 0.6, 0.5833, 0.6, 0.125, 0.9, 0.125, 1.0, 0.125, 1.0, 0.125, 0.9, 0.125, 0.6, 0.125, 0.5, 0.125, 0.5, 0.125, 0.6, 0.8333, 0.8, 0.8333, 0.9, 0.7917, 0.9, 0.7917, 0.8, 0.7917, 0.8, 0.7917, 0.9, 0.75, 0.9, 0.75, 0.8, 0.75, 0.8, 0.75, 0.9, 0.7083, 0.9, 0.7083, 0.8, 0.1667, 0.7, 0.1667, 0.8, 0.1667, 0.8, 0.1667, 0.7, 0.875, 0.7, 0.875, 0.8, 0.875, 0.8, 0.875, 0.7, 0.125, 1.0, 0.125, 0.9, 0.125, 0.9, 0.125, 1.0, 0.8333, 0.6, 0.8333, 0.7, 0.7917, 0.7, 0.7917, 0.6, 0.7917, 0.6, 0.7917, 0.7, 0.75, 0.7, 0.75, 0.6, 0.75, 0.6, 0.75, 0.7, 0.7083, 0.7, 0.7083, 0.6, 0.875, 0.8, 0.875, 0.7, 0.875, 0.7, 0.875, 0.8, 0.7083, 0.5, 0.7083, 0.6, 0.7083, 0.6, 0.7083, 0.5, 0.08333, 1.0, 0.04167, 1.0, 0.04167, 1.0, 0.08333, 1.0, 0.6667, 1.0, 0.7083, 1.0, 0.7083, 1.0, 0.6667, 1.0, 0.7083, 1.0, 0.75, 1.0, 0.75, 1.0, 0.7083, 1.0, 0.75, 1.0, 0.7917, 1.0, 0.7917, 1.0, 0.75, 1.0, 0.6667, 1.0, 0.7083, 1.0, 0.7083, 1.0, 0.6667, 1.0, 0.7083, 1.0, 0.75, 1.0, 0.75, 1.0, 0.7083, 1.0, 0.75, 1.0, 0.7917, 1.0, 0.7917, 1.0, 0.75, 1.0, 0.7083, 0.6, 0.7083, 0.5, 0.7083, 0.5, 0.7083, 0.6, 0.5417, 1.0, 0.5, 1.0, 0.5, 1.0, 0.5417, 1.0, 0.125, 0.9, 0.1667, 0.9, 0.1667, 0.9, 0.125, 0.9, 0.6667, 0.7, 0.6667, 0.8, 0.6248, 0.8, 0.6248, 0.7, 0.6667, 0.5, 0.6667, 0.6, 0.6248, 0.6, 0.6248, 0.5, 0.5833, 0.7, 0.5833, 0.8, 0.5417, 0.8, 0.5417, 0.7, 0.5833, 0.5, 0.5833, 0.6, 0.5417, 0.6, 0.5417, 0.5, 0.5, 0.7, 0.5, 0.8, 0.4583, 0.8, 0.4583, 0.7, 0.5, 0.5, 0.5, 0.6, 0.4583, 0.6, 0.4583, 0.5, 0.4167, 0.7, 0.4167, 0.8, 0.375, 0.8, 0.375, 0.7, 0.4167, 0.5, 0.4167, 0.6, 0.375, 0.6, 0.375, 0.5, 0.4167, 0.9, 0.4167, 1.0, 0.375, 1.0, 0.375, 0.9, 0.25, 0.7, 0.25, 0.8, 0.2083, 0.8, 0.2083, 0.7, 0.25, 0.5, 0.25, 0.6, 0.2083, 0.6, 0.2083, 0.5, 0.25, 0.9, 0.25, 1.0, 0.2083, 1.0, 0.2083, 0.9, 0.3333, 0.9, 0.3333, 1.0, 0.2917, 1.0, 0.2917, 0.9, 0.3333, 0.5, 0.3333, 0.6, 0.2917, 0.6, 0.2917, 0.5, 0.3333, 0.7, 0.3333, 0.8, 0.2917, 0.8, 0.2917, 0.7, 0.1667, 0.9, 0.1667, 1.0, 0.125, 1.0, 0.125, 0.9, 0.1667, 0.5, 0.1667, 0.6, 0.125, 0.6, 0.125, 0.5, 0.1667, 0.7, 0.1667, 0.8, 0.125, 0.8, 0.125, 0.7, 0.08333, 0.7, 0.08333, 0.8, 0.04167, 0.8, 0.04167, 0.7, 0.08333, 0.5, 0.08333, 0.6, 0.04167, 0.6, 0.04167, 0.5, 0.08333, 0.9, 0.08333, 1.0, 0.04167, 1.0, 0.04167, 0.9, 1.0, 0.7, 1.0, 0.8, 0.9583, 0.8, 0.9583, 0.7, 0.9167, 0.7, 0.9167, 0.8, 0.875, 0.8, 0.875, 0.7, 1.0, 0.5, 1.0, 0.6, 0.9583, 0.6, 0.9583, 0.5, 0.9167, 0.5, 0.9167, 0.6, 0.875, 0.6, 0.875, 0.5, 1.0, 0.9, 1.0, 1.0, 0.9583, 1.0, 0.9583, 0.9, 0.9167, 0.9, 0.9167, 1.0, 0.875, 1.0, 0.875, 0.9, 0.8333, 0.7, 0.8333, 0.8, 0.7917, 0.8, 0.7917, 0.7, 0.75, 0.7, 0.75, 0.8, 0.7083, 0.8, 0.7083, 0.7, 0.8333, 0.5, 0.8333, 0.6, 0.7917, 0.6, 0.7917, 0.5, 0.75, 0.5, 0.75, 0.6, 0.7083, 0.6, 0.7083, 0.5, 0.8333, 0.9, 0.8333, 1.0, 0.7917, 1.0, 0.7917, 0.9, 0.75, 0.9, 0.75, 1.0, 0.7083, 1.0, 0.7083, 0.9, 0.0, 0.0, 0.0, 0.0, 0.0, 0.0, 0.0, 0.0, 0.9167, 0.9, 0.9167, 1.0, 0.9167, 1.0, 0.9167, 0.9, 0.4583, 0.7, 0.5, 0.7, 0.5, 0.7, 0.4583, 0.7, 0.25, 0.6, 0.2083, 0.6, 0.2083, 0.6, 0.25, 0.6, 0.875, 1.0, 0.875, 0.9, 0.875, 0.9, 0.875, 1.0, 0.4583, 0.8, 0.4583, 0.7, 0.4583, 0.7, 0.4583, 0.8, 0.2083, 0.7, 0.25, 0.7, 0.25, 0.7, 0.2083, 0.7, 0.0, 0.0, 0.0, 0.0, 0.0, 0.0, 0.0, 0.0, 0.25, 0.8, 0.2083, 0.8, 0.2083, 0.8, 0.25, 0.8, 0.4583, 0.6, 0.4583, 0.5, 0.4583, 0.5, 0.4583, 0.6, 0.2083, 0.9, 0.25, 0.9, 0.25, 0.9, 0.2083, 0.9, 0.0, 0.0, 0.0, 0.0, 0.0, 0.0, 0.0, 0.0, 0.04167, 0.8, 0.04167, 0.7, 0.04167, 0.7, 0.04167, 0.8, 0.75, 1.0, 0.7083, 1.0, 0.7083, 1.0, 0.75, 1.0, 0.5833, 1.0, 0.5417, 1.0, 0.5417, 1.0, 0.5833, 1.0, 0.0, 0.0, 0.0, 0.0, 0.0, 0.0, 0.0, 0.0, 0.04167, 0.6, 0.04167, 0.5, 0.04167, 0.5, 0.04167, 0.6, 0.04167, 1.0, 0.04167, 0.9, 0.04167, 0.9, 0.04167, 1.0, 0.0, 0.0, 0.0, 0.0, 0.0, 0.0, 0.0, 0.0, 0.4167, 0.6, 0.375, 0.6, 0.375, 0.6, 0.4167, 0.6, 0.0, 0.0, 0.0, 0.0, 0.0, 0.0, 0.0, 0.0, 0.2083, 0.8, 0.2083, 0.7, 0.2083, 0.7, 0.2083, 0.8, 0.5833, 0.5, 0.5833, 0.6, 0.5833, 0.6, 0.5833, 0.5, 0.375, 0.7, 0.4167, 0.7, 0.4167, 0.7, 0.375, 0.7, 0.4167, 0.8, 0.375, 0.8, 0.375, 0.8, 0.4167, 0.8, 0.9167, 1.0, 0.875, 1.0, 0.875, 1.0, 0.9167, 1.0, 0.2083, 0.6, 0.2083, 0.5, 0.2083, 0.5, 0.2083, 0.6, 0.4167, 1.0, 0.375, 1.0, 0.375, 1.0, 0.4167, 1.0, 0.375, 0.9, 0.4167, 0.9, 0.4167, 0.9, 0.375, 0.9, 0.2083, 1.0, 0.2083, 0.9, 0.2083, 0.9, 0.2083, 1.0, 0.8333, 0.6, 0.7917, 0.6, 0.7917, 0.6, 0.8333, 0.6, 0.5417, 0.8, 0.5417, 0.7, 0.5417, 0.7, 0.5417, 0.8, 0.375, 0.8, 0.375, 0.7, 0.375, 0.7, 0.375, 0.8, 1.0, 1.0, 0.9583, 1.0, 0.9583, 1.0, 1.0, 1.0, 0.75, 0.6, 0.7083, 0.6, 0.7083, 0.6, 0.75, 0.6, -8.941e-08, 0.9, -8.941e-08, 1.0, -8.941e-08, 1.0, -8.941e-08, 0.9, 0.7917, 0.7, 0.8333, 0.7, 0.8333, 0.7, 0.7917, 0.7, 0.375, 0.6, 0.375, 0.5, 0.375, 0.5, 0.375, 0.6, 0.8333, 0.5, 0.8333, 0.6, 0.8333, 0.6, 0.8333, 0.5, 0.0, 0.0, 0.0, 0.0, 0.0, 0.0, 0.0, 0.0, 0.4167, 0.5, 0.4167, 0.6, 0.4167, 0.6, 0.4167, 0.5, 0.3333, 0.6, 0.2917, 0.6, 0.2917, 0.6, 0.3333, 0.6, 0.7083, 0.7, 0.75, 0.7, 0.75, 0.7, 0.7083, 0.7, -8.941e-08, 0.5, -8.941e-08, 0.6, -8.941e-08, 0.6, -8.941e-08, 0.5, 0.8333, 1.0, 0.7917, 1.0, 0.7917, 1.0, 0.8333, 1.0, 0.2917, 0.7, 0.3333, 0.7, 0.3333, 0.7, 0.2917, 0.7, 0.8333, 0.8, 0.7917, 0.8, 0.7917, 0.8, 0.8333, 0.8, 0.375, 1.0, 0.375, 0.9, 0.375, 0.9, 0.375, 1.0, 0.6667, 0.5, 0.6667, 0.6, 0.6667, 0.6, 0.6667, 0.5, 1.0, 0.6, 0.9583, 0.6, 0.9583, 0.6, 1.0, 0.6, 0.3333, 0.8, 0.2917, 0.8, 0.2917, 0.8, 0.3333, 0.8, -8.941e-08, 0.7, -8.941e-08, 0.8, -8.941e-08, 0.8, -8.941e-08, 0.7, 0.2917, 0.9, 0.3333, 0.9, 0.3333, 0.9, 0.2917, 0.9, 0.75, 0.8, 0.7083, 0.8, 0.7083, 0.8, 0.75, 0.8, 0.25, 1.0, 0.2083, 1.0, 0.2083, 1.0, 0.25, 1.0, 0.9167, 0.6, 0.875, 0.6, 0.875, 0.6, 0.9167, 0.6, 0.2917, 1.0, 0.2917, 0.9, 0.2917, 0.9, 0.2917, 1.0, 0.7917, 0.9, 0.8333, 0.9, 0.8333, 0.9, 0.7917, 0.9, 0.8333, 0.9, 0.8333, 1.0, 0.8333, 1.0, 0.8333, 0.9, 0.5, 0.5, 0.5, 0.6, 0.5, 0.6, 0.5, 0.5, 0.9583, 0.7, 1.0, 0.7, 1.0, 0.7, 0.9583, 0.7, 0.2917, 0.6, 0.2917, 0.5, 0.2917, 0.5, 0.2917, 0.6, 0.7083, 0.9, 0.75, 0.9, 0.75, 0.9, 0.7083, 0.9, 0.8333, 0.7, 0.8333, 0.8, 0.8333, 0.8, 0.8333, 0.7, 0.875, 0.7, 0.9167, 0.7, 0.9167, 0.7, 0.875, 0.7, 0.2917, 0.8, 0.2917, 0.7, 0.2917, 0.7, 0.2917, 0.8, 0.3333, 0.5, 0.3333, 0.6, 0.3333, 0.6, 0.3333, 0.5, 1.0, 0.8, 0.9583, 0.8, 0.9583, 0.8, 1.0, 0.8, 0.0, 0.0, 0.0, 0.0, 0.0, 0.0, 0.0, 0.0, 0.6667, 0.6, 0.6248, 0.6, 0.6248, 0.6, 0.6667, 0.6, 0.3333, 1.0, 0.2917, 1.0, 0.2917, 1.0, 0.3333, 1.0, 0.9167, 0.8, 0.875, 0.8, 0.875, 0.8, 0.9167, 0.8, 0.6248, 0.7, 0.6667, 0.7, 0.6667, 0.7, 0.6248, 0.7, 0.7917, 0.8, 0.7917, 0.7, 0.7917, 0.7, 0.7917, 0.8, 0.6667, 0.7, 0.6667, 0.8, 0.6667, 0.8, 0.6667, 0.7, 0.1667, 0.5, 0.1667, 0.6, 0.1667, 0.6, 0.1667, 0.5, 0.9583, 0.9, 1.0, 0.9, 1.0, 0.9, 0.9583, 0.9, 0.6667, 0.8, 0.6248, 0.8, 0.6248, 0.8, 0.6667, 0.8, 0.75, 0.7, 0.75, 0.8, 0.75, 0.8, 0.75, 0.7, 0.25, 0.7, 0.25, 0.8, 0.25, 0.8, 0.25, 0.7, 0.6248, 0.8, 0.6248, 0.7, 0.6248, 0.7, 0.6248, 0.8, 0.7083, 0.8, 0.7083, 0.7, 0.7083, 0.7, 0.7083, 0.8, 0.875, 0.9, 0.9167, 0.9, 0.9167, 0.9, 0.875, 0.9, 0.1667, 1.0, 0.125, 1.0, 0.125, 1.0, 0.1667, 1.0, 0.3333, 0.9, 0.3333, 1.0, 0.3333, 1.0, 0.3333, 0.9, 0.25, 0.5, 0.25, 0.6, 0.25, 0.6, 0.25, 0.5, 0.6248, 0.6, 0.6248, 0.5, 0.6248, 0.5, 0.6248, 0.6, 0.0, 0.0, 0.0, 0.0, 0.0, 0.0, 0.0, 0.0, 0.1667, 0.6, 0.125, 0.6, 0.125, 0.6, 0.1667, 0.6, 0.3333, 0.7, 0.3333, 0.8, 0.3333, 0.8, 0.3333, 0.7, 0.125, 0.7, 0.1667, 0.7, 0.1667, 0.7, 0.125, 0.7, 0.7917, 0.6, 0.7917, 0.5, 0.7917, 0.5, 0.7917, 0.6, 0.25, 0.9, 0.25, 1.0, 0.25, 1.0, 0.25, 0.9, 0.9583, 0.8, 0.9583, 0.7, 0.9583, 0.7, 0.9583, 0.8, 0.0, 0.0, 0.0, 0.0, 0.0, 0.0, 0.0, 0.0, 0.1667, 0.8, 0.125, 0.8, 0.125, 0.8, 0.1667, 0.8, 0.75, 0.5, 0.75, 0.6, 0.75, 0.6, 0.75, 0.5, 0.1667, 0.9, 0.1667, 1.0, 0.1667, 1.0, 0.1667, 0.9, 0.9167, 0.7, 0.9167, 0.8, 0.9167, 0.8, 0.9167, 0.7, 0.875, 0.9, 0.875, 1.0, 0.8333, 1.0, 0.8333, 0.9, 0.7083, 0.9, 0.7083, 1.0, 0.6667, 1.0, 0.6667, 0.9, 0.375, 0.9, 0.375, 1.0, 0.3333, 1.0, 0.3333, 0.9, 0.2083, 0.9, 0.2083, 1.0, 0.1667, 1.0, 0.1667, 0.9, 0.04167, 0.9, 0.04167, 1.0, -8.941e-08, 1.0, -8.941e-08, 0.9, 0.4583, 0.5, 0.4583, 0.6, 0.4167, 0.6, 0.4167, 0.5, 0.4583, 0.7, 0.4583, 0.8, 0.4167, 0.8, 0.4167, 0.7, 0.6248, 0.5, 0.6248, 0.6, 0.5833, 0.6, 0.5833, 0.5, 0.6248, 0.7, 0.6248, 0.8, 0.5833, 0.8, 0.5833, 0.7, 0.04167, 0.5, 0.04167, 0.6, -8.941e-08, 0.6, -8.941e-08, 0.5, 0.04167, 0.7, 0.04167, 0.8, -8.941e-08, 0.8, -8.941e-08, 0.7, 0.2083, 0.5, 0.2083, 0.6, 0.1667, 0.6, 0.1667, 0.5, 0.2083, 0.7, 0.2083, 0.8, 0.1667, 0.8, 0.1667, 0.7, 0.375, 0.5, 0.375, 0.6, 0.3333, 0.6, 0.3333, 0.5, 0.375, 0.7, 0.375, 0.8, 0.3333, 0.8, 0.3333, 0.7, 0.5417, 0.5, 0.5417, 0.6, 0.5, 0.6, 0.5, 0.5, 0.5417, 0.7, 0.5417, 0.8, 0.5, 0.8, 0.5, 0.7, 0.7083, 0.5, 0.7083, 0.6, 0.6667, 0.6, 0.6667, 0.5, 0.7083, 0.7, 0.7083, 0.8, 0.6667, 0.8, 0.6667, 0.7, 0.875, 0.5, 0.875, 0.6, 0.8333, 0.6, 0.8333, 0.5, 0.875, 0.7, 0.875, 0.8, 0.8333, 0.8, 0.8333, 0.7, 0.2917, 0.7, 0.2917, 0.8, 0.25, 0.8, 0.25, 0.7, 0.2917, 0.5, 0.2917, 0.6, 0.25, 0.6, 0.25, 0.5, 0.2917, 0.9, 0.2917, 1.0, 0.25, 1.0, 0.25, 0.9, 0.125, 0.7, 0.125, 0.8, 0.08333, 0.8, 0.08333, 0.7, 0.125, 0.5, 0.125, 0.6, 0.08333, 0.6, 0.08333, 0.5, 0.125, 0.9, 0.125, 1.0, 0.08333, 1.0, 0.08333, 0.9, 0.9583, 0.7, 0.9583, 0.8, 0.9167, 0.8, 0.9167, 0.7, 0.9583, 0.5, 0.9583, 0.6, 0.9167, 0.6, 0.9167, 0.5, 0.9583, 0.9, 0.9583, 1.0, 0.9167, 1.0, 0.9167, 0.9, 0.7917, 0.7, 0.7917, 0.8, 0.75, 0.8, 0.75, 0.7, 0.7917, 0.5, 0.7917, 0.6, 0.75, 0.6, 0.75, 0.5, 0.7917, 0.9, 0.7917, 1.0, 0.75, 1.0, 0.75, 0.9, 0.04167, 0.6, -8.941e-08, 0.6, -8.941e-08, 0.6, 0.04167, 0.6, 0.875, 0.9, 0.875, 1.0, 0.875, 1.0, 0.875, 0.9, 0.4583, 0.7, 0.4583, 0.8, 0.4583, 0.8, 0.4583, 0.7, -8.941e-08, 0.7, 0.04167, 0.7, 0.04167, 0.7, -8.941e-08, 0.7, 0.04167, 0.8, -8.941e-08, 0.8, -8.941e-08, 0.8, 0.04167, 0.8, 0.0, 0.0, 0.0, 0.0, 0.0, 0.0, 0.0, 0.0, 0.4583, 0.5, 0.4583, 0.6, 0.4583, 0.6, 0.4583, 0.5, -8.941e-08, 0.9, 0.04167, 0.9, 0.04167, 0.9, -8.941e-08, 0.9, 0.04167, 0.7, 0.04167, 0.8, 0.04167, 0.8, 0.04167, 0.7, 0.2083, 0.6, 0.1667, 0.6, 0.1667, 0.6, 0.2083, 0.6, 0.2083, 1.0, 0.1667, 1.0, 0.1667, 1.0, 0.2083, 1.0, 0.7083, 1.0, 0.6667, 1.0, 0.6667, 1.0, 0.7083, 1.0, 0.0, 0.0, 0.0, 0.0, 0.0, 0.0, 0.0, 0.0, 0.1667, 0.7, 0.2083, 0.7, 0.2083, 0.7, 0.1667, 0.7, 0.04167, 0.5, 0.04167, 0.6, 0.04167, 0.6, 0.04167, 0.5, 0.2083, 0.8, 0.1667, 0.8, 0.1667, 0.8, 0.2083, 0.8, 0.7917, 1.0, 0.75, 1.0, 0.75, 1.0, 0.7917, 1.0, 0.375, 1.0, 0.3333, 1.0, 0.3333, 1.0, 0.375, 1.0, 0.04167, 0.9, 0.04167, 1.0, 0.04167, 1.0, 0.04167, 0.9, 0.1667, 0.9, 0.2083, 0.9, 0.2083, 0.9, 0.1667, 0.9, 0.375, 0.6, 0.3333, 0.6, 0.3333, 0.6, 0.375, 0.6, 0.0, 0.0, 0.0, 0.0, 0.0, 0.0, 0.0, 0.0, 0.3333, 0.7, 0.375, 0.7, 0.375, 0.7, 0.3333, 0.7, 0.375, 0.8, 0.3333, 0.8, 0.3333, 0.8, 0.375, 0.8, 0.2083, 0.7, 0.2083, 0.8, 0.2083, 0.8, 0.2083, 0.7, 0.5833, 0.6, 0.5833, 0.5, 0.5833, 0.5, 0.5833, 0.6, 0.875, 1.0, 0.8333, 1.0, 0.8333, 1.0, 0.875, 1.0, 0.3333, 0.9, 0.375, 0.9, 0.375, 0.9, 0.3333, 0.9, 0.0, 0.0, 0.0, 0.0, 0.0, 0.0, 0.0, 0.0, 0.5417, 0.6, 0.5, 0.6, 0.5, 0.6, 0.5417, 0.6, 0.2083, 0.5, 0.2083, 0.6, 0.2083, 0.6, 0.2083, 0.5, 0.9583, 1.0, 0.9167, 1.0, 0.9167, 1.0, 0.9583, 1.0, 0.5, 0.7, 0.5417, 0.7, 0.5417, 0.7, 0.5, 0.7, 0.2083, 0.9, 0.2083, 1.0, 0.2083, 1.0, 0.2083, 0.9, 0.0, 0.0, 0.0, 0.0, 0.0, 0.0, 0.0, 0.0, 0.5417, 0.7, 0.5417, 0.8, 0.5417, 0.8, 0.5417, 0.7, 0.2917, 1.0, 0.25, 1.0, 0.25, 1.0, 0.2917, 1.0, 0.7917, 0.6, 0.75, 0.6, 0.75, 0.6, 0.7917, 0.6, 0.375, 0.7, 0.375, 0.8, 0.375, 0.8, 0.375, 0.7, 0.7083, 0.6, 0.6667, 0.6, 0.6667, 0.6, 0.7083, 0.6, -8.941e-08, 1.0, -8.941e-08, 0.9, -8.941e-08, 0.9, -8.941e-08, 1.0, 0.6667, 0.7, 0.7083, 0.7, 0.7083, 0.7, 0.6667, 0.7, 0.375, 0.5, 0.375, 0.6, 0.375, 0.6, 0.375, 0.5, 0.8333, 0.6, 0.8333, 0.5, 0.8333, 0.5, 0.8333, 0.6, 0.7083, 0.8, 0.6667, 0.8, 0.6667, 0.8, 0.7083, 0.8, 0.75, 0.7, 0.7917, 0.7, 0.7917, 0.7, 0.75, 0.7, 0.4167, 0.6, 0.4167, 0.5, 0.4167, 0.5, 0.4167, 0.6, 0.0, 0.0, 0.0, 0.0, 0.0, 0.0, 0.0, 0.0, 0.6667, 0.9, 0.7083, 0.9, 0.7083, 0.9, 0.6667, 0.9, -8.941e-08, 0.6, -8.941e-08, 0.5, -8.941e-08, 0.5, -8.941e-08, 0.6, 0.875, 0.6, 0.8333, 0.6, 0.8333, 0.6, 0.875, 0.6, 0.375, 0.9, 0.375, 1.0, 0.375, 1.0, 0.375, 0.9, 0.6667, 0.6, 0.6667, 0.5, 0.6667, 0.5, 0.6667, 0.6, 0.8333, 0.7, 0.875, 0.7, 0.875, 0.7, 0.8333, 0.7, 0.7917, 0.8, 0.75, 0.8, 0.75, 0.8, 0.7917, 0.8, -8.941e-08, 0.8, -8.941e-08, 0.7, -8.941e-08, 0.7, -8.941e-08, 0.8, 0.0, 0.0, 0.0, 0.0, 0.0, 0.0, 0.0, 0.0, 0.9583, 0.6, 0.9167, 0.6, 0.9167, 0.6, 0.9583, 0.6, 0.0, 0.0, 0.0, 0.0, 0.0, 0.0, 0.0, 0.0, 0.875, 0.8, 0.8333, 0.8, 0.8333, 0.8, 0.875, 0.8, 0.8333, 0.9, 0.875, 0.9, 0.875, 0.9, 0.8333, 0.9, 0.2917, 0.9, 0.2917, 1.0, 0.2917, 1.0, 0.2917, 0.9, 0.8333, 1.0, 0.8333, 0.9, 0.8333, 0.9, 0.8333, 1.0, 0.5, 0.6, 0.5, 0.5, 0.5, 0.5, 0.5, 0.6, 0.2917, 0.5, 0.2917, 0.6, 0.2917, 0.6, 0.2917, 0.5, 0.75, 0.9, 0.7917, 0.9, 0.7917, 0.9, 0.75, 0.9, 0.9167, 0.7, 0.9583, 0.7, 0.9583, 0.7, 0.9167, 0.7, 0.0, 0.0, 0.0, 0.0, 0.0, 0.0, 0.0, 0.0, 0.8333, 0.8, 0.8333, 0.7, 0.8333, 0.7, 0.8333, 0.8, 0.2917, 0.6, 0.25, 0.6, 0.25, 0.6, 0.2917, 0.6, 0.2917, 0.7, 0.2917, 0.8, 0.2917, 0.8, 0.2917, 0.7, 0.25, 0.7, 0.2917, 0.7, 0.2917, 0.7, 0.25, 0.7, 0.3333, 0.6, 0.3333, 0.5, 0.3333, 0.5, 0.3333, 0.6, 0.6667, 1.0, 0.6667, 0.9, 0.6667, 0.9, 0.6667, 1.0, 0.2917, 0.8, 0.25, 0.8, 0.25, 0.8, 0.2917, 0.8, 0.9583, 0.8, 0.9167, 0.8, 0.9167, 0.8, 0.9583, 0.8, 0.0, 0.0, 0.0, 0.0, 0.0, 0.0, 0.0, 0.0, 0.25, 0.9, 0.2917, 0.9, 0.2917, 0.9, 0.25, 0.9, 0.7917, 0.7, 0.7917, 0.8, 0.7917, 0.8, 0.7917, 0.7, 0.6667, 0.8, 0.6667, 0.7, 0.6667, 0.7, 0.6667, 0.8, 0.1667, 0.6, 0.1667, 0.5, 0.1667, 0.5, 0.1667, 0.6, 0.125, 1.0, 0.08333, 1.0, 0.08333, 1.0, 0.125, 1.0, 0.75, 0.8, 0.75, 0.7, 0.75, 0.7, 0.75, 0.8, 0.25, 0.8, 0.25, 0.7, 0.25, 0.7, 0.25, 0.8, 0.9167, 0.9, 0.9583, 0.9, 0.9583, 0.9, 0.9167, 0.9, 0.0, 0.0, 0.0, 0.0, 0.0, 0.0, 0.0, 0.0, 0.6248, 0.7, 0.6248, 0.8, 0.6248, 0.8, 0.6248, 0.7, 0.7083, 0.7, 0.7083, 0.8, 0.7083, 0.8, 0.7083, 0.7, 0.3333, 1.0, 0.3333, 0.9, 0.3333, 0.9, 0.3333, 1.0, 0.25, 0.6, 0.25, 0.5, 0.25, 0.5, 0.25, 0.6, 0.6248, 0.5, 0.6248, 0.6, 0.6248, 0.6, 0.6248, 0.5, 0.3333, 0.8, 0.3333, 0.7, 0.3333, 0.7, 0.3333, 0.8, 0.7917, 0.5, 0.7917, 0.6, 0.7917, 0.6, 0.7917, 0.5, 0.25, 1.0, 0.25, 0.9, 0.25, 0.9, 0.25, 1.0, 0.9583, 0.7, 0.9583, 0.8, 0.9583, 0.8, 0.9583, 0.7, 0.75, 0.6, 0.75, 0.5, 0.75, 0.5, 0.75, 0.6, 0.1667, 1.0, 0.1667, 0.9, 0.1667, 0.9, 0.1667, 1.0, 0.0, 0.0, 0.0, 0.0, 0.0, 0.0, 0.0, 0.0, 0.9167, 0.8, 0.9167, 0.7, 0.9167, 0.7, 0.9167, 0.8])
me_cylinder.update()

# ---- objects
ob_cylinder = bpy.data.objects.new('Cylinder', me_cylinder)

# ---- transforms, parenting, visibility, modifiers, constraints
ob_cylinder.location = (0.0, 0.0, 0.0)

# ---- collection membership
col_collection.objects.link(ob_cylinder)

# ---- scene / render settings (as saved in the file)
scene.frame_start = 1; scene.frame_end = 250; scene.frame_set(1)
scene.render.engine = 'BLENDER_EEVEE_NEXT'
bpy.context.view_layer.update()

# ---- added for rendering (the .blend has no active camera and no usable light): camera, sun
cam_auto = bpy.data.cameras.new('AutoCamera')
cam_auto.lens = 50.0
cam_auto.sensor_width = 36.0
cam_auto.clip_end = 1000.0
ob_auto_camera = bpy.data.objects.new('AutoCamera', cam_auto)
scene.collection.objects.link(ob_auto_camera)
ob_auto_camera.location = (13.0823, -15.6988, 12.1939)
ob_auto_camera.rotation_euler = (1.09748, -7.21219e-08, 0.694738)
scene.camera = ob_auto_camera
light_auto_sun = bpy.data.lights.new('AutoSun', 'SUN')
light_auto_sun.energy = 3.0
light_auto_sun.angle = 0.0523599
ob_auto_sun = bpy.data.objects.new('AutoSun', light_auto_sun)
scene.collection.objects.link(ob_auto_sun)
ob_auto_sun.rotation_euler = (0.872665, 0.174533, 0.523599)
bpy.context.view_layer.update()
